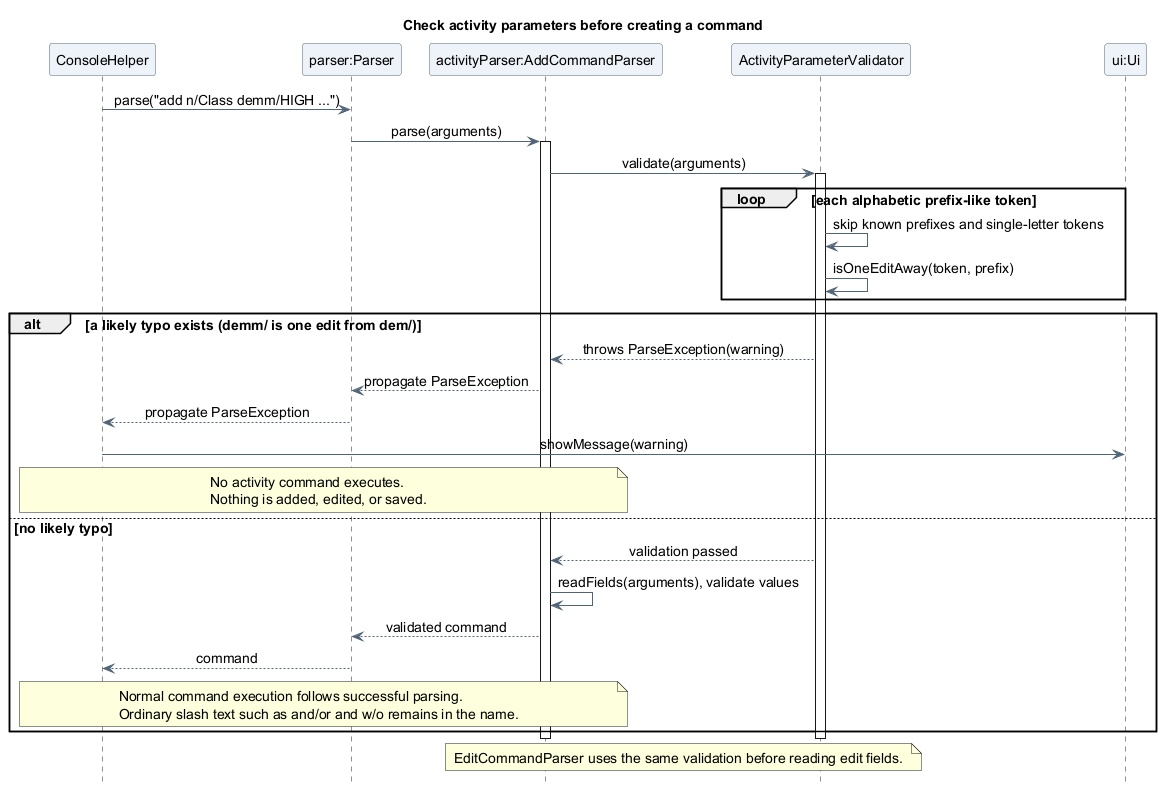

The diagram above was rendered by PlantUML. Its source (embedded in the PNG):
@startuml
title Check activity parameters before creating a command
skinparam backgroundColor white
skinparam shadowing false
skinparam defaultFontName SansSerif
skinparam defaultFontSize 14
skinparam ParticipantBackgroundColor #EDF3F8
skinparam ParticipantBorderColor #526477
skinparam ArrowColor #526477
skinparam sequenceMessageAlign center
hide footbox

participant ConsoleHelper as Console
participant "parser:Parser" as Parser
participant "activityParser:AddCommandParser" as Fields
participant ActivityParameterValidator as Validator
participant "ui:Ui" as UI

Console -> Parser : parse("add n/Class demm/HIGH ...")
Parser -> Fields : parse(arguments)
activate Fields
Fields -> Validator : validate(arguments)
activate Validator
loop each alphabetic prefix-like token
  Validator -> Validator : skip known prefixes and single-letter tokens
  Validator -> Validator : isOneEditAway(token, prefix)
end
alt a likely typo exists (demm/ is one edit from dem/)
  Validator --> Fields : throws ParseException(warning)
  Fields --> Parser : propagate ParseException
  Parser --> Console : propagate ParseException
  Console -> UI : showMessage(warning)
  note over Console, Fields
    No activity command executes.
    Nothing is added, edited, or saved.
  end note
else no likely typo
  Validator --> Fields : validation passed
  Fields -> Fields : readFields(arguments), validate values
  Fields --> Parser : validated command
  Parser --> Console : command
  note over Console, Fields
    Normal command execution follows successful parsing.
    Ordinary slash text such as and/or and w/o remains in the name.
  end note
end
deactivate Validator
deactivate Fields
note over Fields, Validator
  EditCommandParser uses the same validation before reading edit fields.
end note
@enduml